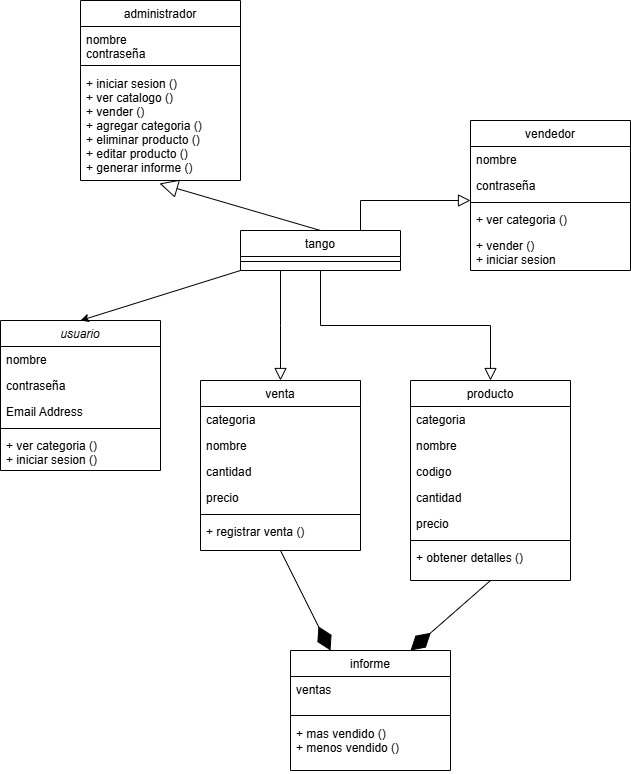

The diagram above was exported from draw.io. Its source (the exported page's mxGraphModel, read from the mxfile embedded in the PNG):
<mxGraphModel dx="880" dy="1663" grid="1" gridSize="10" guides="1" tooltips="1" connect="1" arrows="1" fold="1" page="1" pageScale="1" pageWidth="827" pageHeight="1169" math="0" shadow="0">
  <root>
    <mxCell id="WIyWlLk6GJQsqaUBKTNV-0" />
    <mxCell id="WIyWlLk6GJQsqaUBKTNV-1" parent="WIyWlLk6GJQsqaUBKTNV-0" />
    <mxCell id="zkfFHV4jXpPFQw0GAbJ--0" value="usuario" style="swimlane;fontStyle=2;align=center;verticalAlign=top;childLayout=stackLayout;horizontal=1;startSize=26;horizontalStack=0;resizeParent=1;resizeLast=0;collapsible=1;marginBottom=0;rounded=0;shadow=0;strokeWidth=1;" parent="WIyWlLk6GJQsqaUBKTNV-1" vertex="1">
      <mxGeometry x="120" y="100" width="160" height="150" as="geometry">
        <mxRectangle x="230" y="140" width="160" height="26" as="alternateBounds" />
      </mxGeometry>
    </mxCell>
    <mxCell id="zkfFHV4jXpPFQw0GAbJ--1" value="nombre" style="text;align=left;verticalAlign=top;spacingLeft=4;spacingRight=4;overflow=hidden;rotatable=0;points=[[0,0.5],[1,0.5]];portConstraint=eastwest;" parent="zkfFHV4jXpPFQw0GAbJ--0" vertex="1">
      <mxGeometry y="26" width="160" height="26" as="geometry" />
    </mxCell>
    <mxCell id="zkfFHV4jXpPFQw0GAbJ--2" value="contraseña" style="text;align=left;verticalAlign=top;spacingLeft=4;spacingRight=4;overflow=hidden;rotatable=0;points=[[0,0.5],[1,0.5]];portConstraint=eastwest;rounded=0;shadow=0;html=0;" parent="zkfFHV4jXpPFQw0GAbJ--0" vertex="1">
      <mxGeometry y="52" width="160" height="26" as="geometry" />
    </mxCell>
    <mxCell id="zkfFHV4jXpPFQw0GAbJ--3" value="Email Address" style="text;align=left;verticalAlign=top;spacingLeft=4;spacingRight=4;overflow=hidden;rotatable=0;points=[[0,0.5],[1,0.5]];portConstraint=eastwest;rounded=0;shadow=0;html=0;" parent="zkfFHV4jXpPFQw0GAbJ--0" vertex="1">
      <mxGeometry y="78" width="160" height="26" as="geometry" />
    </mxCell>
    <mxCell id="zkfFHV4jXpPFQw0GAbJ--4" value="" style="line;html=1;strokeWidth=1;align=left;verticalAlign=middle;spacingTop=-1;spacingLeft=3;spacingRight=3;rotatable=0;labelPosition=right;points=[];portConstraint=eastwest;" parent="zkfFHV4jXpPFQw0GAbJ--0" vertex="1">
      <mxGeometry y="104" width="160" height="8" as="geometry" />
    </mxCell>
    <mxCell id="zkfFHV4jXpPFQw0GAbJ--5" value="+ ver categoria ()&#10;+ iniciar sesion ()" style="text;align=left;verticalAlign=top;spacingLeft=4;spacingRight=4;overflow=hidden;rotatable=0;points=[[0,0.5],[1,0.5]];portConstraint=eastwest;" parent="zkfFHV4jXpPFQw0GAbJ--0" vertex="1">
      <mxGeometry y="112" width="160" height="38" as="geometry" />
    </mxCell>
    <mxCell id="zkfFHV4jXpPFQw0GAbJ--6" value="vendedor" style="swimlane;fontStyle=0;align=center;verticalAlign=top;childLayout=stackLayout;horizontal=1;startSize=26;horizontalStack=0;resizeParent=1;resizeLast=0;collapsible=1;marginBottom=0;rounded=0;shadow=0;strokeWidth=1;" parent="WIyWlLk6GJQsqaUBKTNV-1" vertex="1">
      <mxGeometry x="590" y="-100" width="160" height="150" as="geometry">
        <mxRectangle x="130" y="380" width="160" height="26" as="alternateBounds" />
      </mxGeometry>
    </mxCell>
    <mxCell id="zkfFHV4jXpPFQw0GAbJ--7" value="nombre " style="text;align=left;verticalAlign=top;spacingLeft=4;spacingRight=4;overflow=hidden;rotatable=0;points=[[0,0.5],[1,0.5]];portConstraint=eastwest;" parent="zkfFHV4jXpPFQw0GAbJ--6" vertex="1">
      <mxGeometry y="26" width="160" height="26" as="geometry" />
    </mxCell>
    <mxCell id="zkfFHV4jXpPFQw0GAbJ--8" value="contraseña" style="text;align=left;verticalAlign=top;spacingLeft=4;spacingRight=4;overflow=hidden;rotatable=0;points=[[0,0.5],[1,0.5]];portConstraint=eastwest;rounded=0;shadow=0;html=0;" parent="zkfFHV4jXpPFQw0GAbJ--6" vertex="1">
      <mxGeometry y="52" width="160" height="26" as="geometry" />
    </mxCell>
    <mxCell id="zkfFHV4jXpPFQw0GAbJ--9" value="" style="line;html=1;strokeWidth=1;align=left;verticalAlign=middle;spacingTop=-1;spacingLeft=3;spacingRight=3;rotatable=0;labelPosition=right;points=[];portConstraint=eastwest;" parent="zkfFHV4jXpPFQw0GAbJ--6" vertex="1">
      <mxGeometry y="78" width="160" height="8" as="geometry" />
    </mxCell>
    <mxCell id="zkfFHV4jXpPFQw0GAbJ--10" value="+ ver categoria ()" style="text;align=left;verticalAlign=top;spacingLeft=4;spacingRight=4;overflow=hidden;rotatable=0;points=[[0,0.5],[1,0.5]];portConstraint=eastwest;fontStyle=0" parent="zkfFHV4jXpPFQw0GAbJ--6" vertex="1">
      <mxGeometry y="86" width="160" height="26" as="geometry" />
    </mxCell>
    <mxCell id="zkfFHV4jXpPFQw0GAbJ--11" value="+ vender ()&#10;+ iniciar sesion" style="text;align=left;verticalAlign=top;spacingLeft=4;spacingRight=4;overflow=hidden;rotatable=0;points=[[0,0.5],[1,0.5]];portConstraint=eastwest;" parent="zkfFHV4jXpPFQw0GAbJ--6" vertex="1">
      <mxGeometry y="112" width="160" height="38" as="geometry" />
    </mxCell>
    <mxCell id="zkfFHV4jXpPFQw0GAbJ--12" value="" style="endArrow=block;endSize=10;endFill=0;shadow=0;strokeWidth=1;rounded=0;curved=0;edgeStyle=elbowEdgeStyle;elbow=vertical;exitX=0.75;exitY=0;exitDx=0;exitDy=0;" parent="WIyWlLk6GJQsqaUBKTNV-1" source="ONZ1IiWUx5udCdDLsbAS-14" target="zkfFHV4jXpPFQw0GAbJ--9" edge="1">
      <mxGeometry width="160" relative="1" as="geometry">
        <mxPoint x="200" y="203" as="sourcePoint" />
        <mxPoint x="600" y="-20" as="targetPoint" />
        <Array as="points">
          <mxPoint x="540" y="-20" />
        </Array>
      </mxGeometry>
    </mxCell>
    <mxCell id="zkfFHV4jXpPFQw0GAbJ--13" value="administrador" style="swimlane;fontStyle=0;align=center;verticalAlign=top;childLayout=stackLayout;horizontal=1;startSize=26;horizontalStack=0;resizeParent=1;resizeLast=0;collapsible=1;marginBottom=0;rounded=0;shadow=0;strokeWidth=1;" parent="WIyWlLk6GJQsqaUBKTNV-1" vertex="1">
      <mxGeometry x="200" y="-220" width="160" height="180" as="geometry">
        <mxRectangle x="340" y="380" width="170" height="26" as="alternateBounds" />
      </mxGeometry>
    </mxCell>
    <mxCell id="zkfFHV4jXpPFQw0GAbJ--14" value="nombre&#10;contraseña" style="text;align=left;verticalAlign=top;spacingLeft=4;spacingRight=4;overflow=hidden;rotatable=0;points=[[0,0.5],[1,0.5]];portConstraint=eastwest;" parent="zkfFHV4jXpPFQw0GAbJ--13" vertex="1">
      <mxGeometry y="26" width="160" height="34" as="geometry" />
    </mxCell>
    <mxCell id="zkfFHV4jXpPFQw0GAbJ--15" value="" style="line;html=1;strokeWidth=1;align=left;verticalAlign=middle;spacingTop=-1;spacingLeft=3;spacingRight=3;rotatable=0;labelPosition=right;points=[];portConstraint=eastwest;" parent="zkfFHV4jXpPFQw0GAbJ--13" vertex="1">
      <mxGeometry y="60" width="160" height="10" as="geometry" />
    </mxCell>
    <mxCell id="ONZ1IiWUx5udCdDLsbAS-0" value="+ iniciar sesion ()&#10;+ ver catalogo ()&#10;+ vender ()&#10;+ agregar categoria ()&#10;+ eliminar producto ()&#10;+ editar producto ()&#10;+ generar informe ()" style="text;align=left;verticalAlign=top;spacingLeft=4;spacingRight=4;overflow=hidden;rotatable=0;points=[[0,0.5],[1,0.5]];portConstraint=eastwest;" vertex="1" parent="zkfFHV4jXpPFQw0GAbJ--13">
      <mxGeometry y="70" width="160" height="110" as="geometry" />
    </mxCell>
    <mxCell id="zkfFHV4jXpPFQw0GAbJ--16" value="" style="endArrow=block;endSize=10;endFill=0;shadow=0;strokeWidth=1;rounded=0;curved=0;edgeStyle=elbowEdgeStyle;elbow=vertical;entryX=0.5;entryY=0;entryDx=0;entryDy=0;exitX=0.25;exitY=1;exitDx=0;exitDy=0;" parent="WIyWlLk6GJQsqaUBKTNV-1" source="ONZ1IiWUx5udCdDLsbAS-14" target="ONZ1IiWUx5udCdDLsbAS-1" edge="1">
      <mxGeometry width="160" relative="1" as="geometry">
        <mxPoint x="380" y="110" as="sourcePoint" />
        <mxPoint x="310" y="271" as="targetPoint" />
        <Array as="points" />
      </mxGeometry>
    </mxCell>
    <mxCell id="zkfFHV4jXpPFQw0GAbJ--17" value="producto" style="swimlane;fontStyle=0;align=center;verticalAlign=top;childLayout=stackLayout;horizontal=1;startSize=26;horizontalStack=0;resizeParent=1;resizeLast=0;collapsible=1;marginBottom=0;rounded=0;shadow=0;strokeWidth=1;" parent="WIyWlLk6GJQsqaUBKTNV-1" vertex="1">
      <mxGeometry x="530" y="160" width="160" height="200" as="geometry">
        <mxRectangle x="550" y="140" width="160" height="26" as="alternateBounds" />
      </mxGeometry>
    </mxCell>
    <mxCell id="zkfFHV4jXpPFQw0GAbJ--18" value="categoria" style="text;align=left;verticalAlign=top;spacingLeft=4;spacingRight=4;overflow=hidden;rotatable=0;points=[[0,0.5],[1,0.5]];portConstraint=eastwest;" parent="zkfFHV4jXpPFQw0GAbJ--17" vertex="1">
      <mxGeometry y="26" width="160" height="26" as="geometry" />
    </mxCell>
    <mxCell id="zkfFHV4jXpPFQw0GAbJ--19" value="nombre" style="text;align=left;verticalAlign=top;spacingLeft=4;spacingRight=4;overflow=hidden;rotatable=0;points=[[0,0.5],[1,0.5]];portConstraint=eastwest;rounded=0;shadow=0;html=0;" parent="zkfFHV4jXpPFQw0GAbJ--17" vertex="1">
      <mxGeometry y="52" width="160" height="26" as="geometry" />
    </mxCell>
    <mxCell id="zkfFHV4jXpPFQw0GAbJ--20" value="codigo" style="text;align=left;verticalAlign=top;spacingLeft=4;spacingRight=4;overflow=hidden;rotatable=0;points=[[0,0.5],[1,0.5]];portConstraint=eastwest;rounded=0;shadow=0;html=0;" parent="zkfFHV4jXpPFQw0GAbJ--17" vertex="1">
      <mxGeometry y="78" width="160" height="26" as="geometry" />
    </mxCell>
    <mxCell id="zkfFHV4jXpPFQw0GAbJ--21" value="cantidad" style="text;align=left;verticalAlign=top;spacingLeft=4;spacingRight=4;overflow=hidden;rotatable=0;points=[[0,0.5],[1,0.5]];portConstraint=eastwest;rounded=0;shadow=0;html=0;" parent="zkfFHV4jXpPFQw0GAbJ--17" vertex="1">
      <mxGeometry y="104" width="160" height="26" as="geometry" />
    </mxCell>
    <mxCell id="zkfFHV4jXpPFQw0GAbJ--22" value="precio" style="text;align=left;verticalAlign=top;spacingLeft=4;spacingRight=4;overflow=hidden;rotatable=0;points=[[0,0.5],[1,0.5]];portConstraint=eastwest;rounded=0;shadow=0;html=0;" parent="zkfFHV4jXpPFQw0GAbJ--17" vertex="1">
      <mxGeometry y="130" width="160" height="26" as="geometry" />
    </mxCell>
    <mxCell id="zkfFHV4jXpPFQw0GAbJ--23" value="" style="line;html=1;strokeWidth=1;align=left;verticalAlign=middle;spacingTop=-1;spacingLeft=3;spacingRight=3;rotatable=0;labelPosition=right;points=[];portConstraint=eastwest;" parent="zkfFHV4jXpPFQw0GAbJ--17" vertex="1">
      <mxGeometry y="156" width="160" height="8" as="geometry" />
    </mxCell>
    <mxCell id="zkfFHV4jXpPFQw0GAbJ--25" value="+ obtener detalles ()" style="text;align=left;verticalAlign=top;spacingLeft=4;spacingRight=4;overflow=hidden;rotatable=0;points=[[0,0.5],[1,0.5]];portConstraint=eastwest;" parent="zkfFHV4jXpPFQw0GAbJ--17" vertex="1">
      <mxGeometry y="164" width="160" height="26" as="geometry" />
    </mxCell>
    <mxCell id="ONZ1IiWUx5udCdDLsbAS-1" value="venta" style="swimlane;fontStyle=0;align=center;verticalAlign=top;childLayout=stackLayout;horizontal=1;startSize=26;horizontalStack=0;resizeParent=1;resizeLast=0;collapsible=1;marginBottom=0;rounded=0;shadow=0;strokeWidth=1;" vertex="1" parent="WIyWlLk6GJQsqaUBKTNV-1">
      <mxGeometry x="320" y="160" width="160" height="170" as="geometry">
        <mxRectangle x="550" y="140" width="160" height="26" as="alternateBounds" />
      </mxGeometry>
    </mxCell>
    <mxCell id="ONZ1IiWUx5udCdDLsbAS-2" value="categoria" style="text;align=left;verticalAlign=top;spacingLeft=4;spacingRight=4;overflow=hidden;rotatable=0;points=[[0,0.5],[1,0.5]];portConstraint=eastwest;" vertex="1" parent="ONZ1IiWUx5udCdDLsbAS-1">
      <mxGeometry y="26" width="160" height="26" as="geometry" />
    </mxCell>
    <mxCell id="ONZ1IiWUx5udCdDLsbAS-3" value="nombre" style="text;align=left;verticalAlign=top;spacingLeft=4;spacingRight=4;overflow=hidden;rotatable=0;points=[[0,0.5],[1,0.5]];portConstraint=eastwest;rounded=0;shadow=0;html=0;" vertex="1" parent="ONZ1IiWUx5udCdDLsbAS-1">
      <mxGeometry y="52" width="160" height="26" as="geometry" />
    </mxCell>
    <mxCell id="ONZ1IiWUx5udCdDLsbAS-5" value="cantidad" style="text;align=left;verticalAlign=top;spacingLeft=4;spacingRight=4;overflow=hidden;rotatable=0;points=[[0,0.5],[1,0.5]];portConstraint=eastwest;rounded=0;shadow=0;html=0;" vertex="1" parent="ONZ1IiWUx5udCdDLsbAS-1">
      <mxGeometry y="78" width="160" height="26" as="geometry" />
    </mxCell>
    <mxCell id="ONZ1IiWUx5udCdDLsbAS-6" value="precio" style="text;align=left;verticalAlign=top;spacingLeft=4;spacingRight=4;overflow=hidden;rotatable=0;points=[[0,0.5],[1,0.5]];portConstraint=eastwest;rounded=0;shadow=0;html=0;" vertex="1" parent="ONZ1IiWUx5udCdDLsbAS-1">
      <mxGeometry y="104" width="160" height="26" as="geometry" />
    </mxCell>
    <mxCell id="ONZ1IiWUx5udCdDLsbAS-7" value="" style="line;html=1;strokeWidth=1;align=left;verticalAlign=middle;spacingTop=-1;spacingLeft=3;spacingRight=3;rotatable=0;labelPosition=right;points=[];portConstraint=eastwest;" vertex="1" parent="ONZ1IiWUx5udCdDLsbAS-1">
      <mxGeometry y="130" width="160" height="8" as="geometry" />
    </mxCell>
    <mxCell id="ONZ1IiWUx5udCdDLsbAS-8" value="+ registrar venta ()" style="text;align=left;verticalAlign=top;spacingLeft=4;spacingRight=4;overflow=hidden;rotatable=0;points=[[0,0.5],[1,0.5]];portConstraint=eastwest;" vertex="1" parent="ONZ1IiWUx5udCdDLsbAS-1">
      <mxGeometry y="138" width="160" height="26" as="geometry" />
    </mxCell>
    <mxCell id="ONZ1IiWUx5udCdDLsbAS-10" value="informe" style="swimlane;fontStyle=0;align=center;verticalAlign=top;childLayout=stackLayout;horizontal=1;startSize=26;horizontalStack=0;resizeParent=1;resizeLast=0;collapsible=1;marginBottom=0;rounded=0;shadow=0;strokeWidth=1;" vertex="1" parent="WIyWlLk6GJQsqaUBKTNV-1">
      <mxGeometry x="410" y="430" width="160" height="120" as="geometry">
        <mxRectangle x="340" y="380" width="170" height="26" as="alternateBounds" />
      </mxGeometry>
    </mxCell>
    <mxCell id="ONZ1IiWUx5udCdDLsbAS-11" value="ventas" style="text;align=left;verticalAlign=top;spacingLeft=4;spacingRight=4;overflow=hidden;rotatable=0;points=[[0,0.5],[1,0.5]];portConstraint=eastwest;" vertex="1" parent="ONZ1IiWUx5udCdDLsbAS-10">
      <mxGeometry y="26" width="160" height="34" as="geometry" />
    </mxCell>
    <mxCell id="ONZ1IiWUx5udCdDLsbAS-12" value="" style="line;html=1;strokeWidth=1;align=left;verticalAlign=middle;spacingTop=-1;spacingLeft=3;spacingRight=3;rotatable=0;labelPosition=right;points=[];portConstraint=eastwest;" vertex="1" parent="ONZ1IiWUx5udCdDLsbAS-10">
      <mxGeometry y="60" width="160" height="10" as="geometry" />
    </mxCell>
    <mxCell id="ONZ1IiWUx5udCdDLsbAS-13" value="+ mas vendido ()&#10;+ menos vendido ()" style="text;align=left;verticalAlign=top;spacingLeft=4;spacingRight=4;overflow=hidden;rotatable=0;points=[[0,0.5],[1,0.5]];portConstraint=eastwest;" vertex="1" parent="ONZ1IiWUx5udCdDLsbAS-10">
      <mxGeometry y="70" width="160" height="50" as="geometry" />
    </mxCell>
    <mxCell id="ONZ1IiWUx5udCdDLsbAS-14" value="tango" style="swimlane;fontStyle=0;align=center;verticalAlign=top;childLayout=stackLayout;horizontal=1;startSize=26;horizontalStack=0;resizeParent=1;resizeLast=0;collapsible=1;marginBottom=0;rounded=0;shadow=0;strokeWidth=1;" vertex="1" parent="WIyWlLk6GJQsqaUBKTNV-1">
      <mxGeometry x="360" y="10" width="160" height="40" as="geometry">
        <mxRectangle x="340" y="380" width="170" height="26" as="alternateBounds" />
      </mxGeometry>
    </mxCell>
    <mxCell id="ONZ1IiWUx5udCdDLsbAS-16" value="" style="line;html=1;strokeWidth=1;align=left;verticalAlign=middle;spacingTop=-1;spacingLeft=3;spacingRight=3;rotatable=0;labelPosition=right;points=[];portConstraint=eastwest;" vertex="1" parent="ONZ1IiWUx5udCdDLsbAS-14">
      <mxGeometry y="26" width="160" height="10" as="geometry" />
    </mxCell>
    <mxCell id="ONZ1IiWUx5udCdDLsbAS-18" value="" style="endArrow=classic;html=1;rounded=0;exitX=0;exitY=1;exitDx=0;exitDy=0;entryX=0.5;entryY=0;entryDx=0;entryDy=0;" edge="1" parent="WIyWlLk6GJQsqaUBKTNV-1" source="ONZ1IiWUx5udCdDLsbAS-14" target="zkfFHV4jXpPFQw0GAbJ--0">
      <mxGeometry width="50" height="50" relative="1" as="geometry">
        <mxPoint x="290" y="80" as="sourcePoint" />
        <mxPoint x="440" y="130" as="targetPoint" />
      </mxGeometry>
    </mxCell>
    <mxCell id="ONZ1IiWUx5udCdDLsbAS-19" value="" style="endArrow=block;endSize=10;endFill=0;shadow=0;strokeWidth=1;rounded=0;curved=0;edgeStyle=elbowEdgeStyle;elbow=vertical;exitX=0.5;exitY=1;exitDx=0;exitDy=0;entryX=0.5;entryY=0;entryDx=0;entryDy=0;" edge="1" parent="WIyWlLk6GJQsqaUBKTNV-1" source="ONZ1IiWUx5udCdDLsbAS-14" target="zkfFHV4jXpPFQw0GAbJ--17">
      <mxGeometry width="160" relative="1" as="geometry">
        <mxPoint x="450" y="60" as="sourcePoint" />
        <mxPoint x="540" y="130" as="targetPoint" />
      </mxGeometry>
    </mxCell>
    <mxCell id="ONZ1IiWUx5udCdDLsbAS-20" value="" style="endArrow=diamondThin;endFill=1;endSize=24;html=1;rounded=0;entryX=0.25;entryY=0;entryDx=0;entryDy=0;exitX=0.5;exitY=1;exitDx=0;exitDy=0;" edge="1" parent="WIyWlLk6GJQsqaUBKTNV-1" source="ONZ1IiWUx5udCdDLsbAS-1" target="ONZ1IiWUx5udCdDLsbAS-10">
      <mxGeometry width="160" relative="1" as="geometry">
        <mxPoint x="330" y="420" as="sourcePoint" />
        <mxPoint x="490" y="420" as="targetPoint" />
      </mxGeometry>
    </mxCell>
    <mxCell id="ONZ1IiWUx5udCdDLsbAS-21" value="" style="endArrow=diamondThin;endFill=1;endSize=24;html=1;rounded=0;entryX=0.75;entryY=0;entryDx=0;entryDy=0;exitX=0.5;exitY=1;exitDx=0;exitDy=0;" edge="1" parent="WIyWlLk6GJQsqaUBKTNV-1" source="zkfFHV4jXpPFQw0GAbJ--17" target="ONZ1IiWUx5udCdDLsbAS-10">
      <mxGeometry width="160" relative="1" as="geometry">
        <mxPoint x="410" y="480" as="sourcePoint" />
        <mxPoint x="464" y="570" as="targetPoint" />
      </mxGeometry>
    </mxCell>
    <mxCell id="ONZ1IiWUx5udCdDLsbAS-23" value="" style="endArrow=block;endSize=16;endFill=0;html=1;rounded=0;fontSize=9;entryX=0.494;entryY=1.027;entryDx=0;entryDy=0;entryPerimeter=0;exitX=0.5;exitY=0;exitDx=0;exitDy=0;" edge="1" parent="WIyWlLk6GJQsqaUBKTNV-1" source="ONZ1IiWUx5udCdDLsbAS-14" target="ONZ1IiWUx5udCdDLsbAS-0">
      <mxGeometry width="160" relative="1" as="geometry">
        <mxPoint x="190" y="-60" as="sourcePoint" />
        <mxPoint x="350" y="-60" as="targetPoint" />
      </mxGeometry>
    </mxCell>
  </root>
</mxGraphModel>